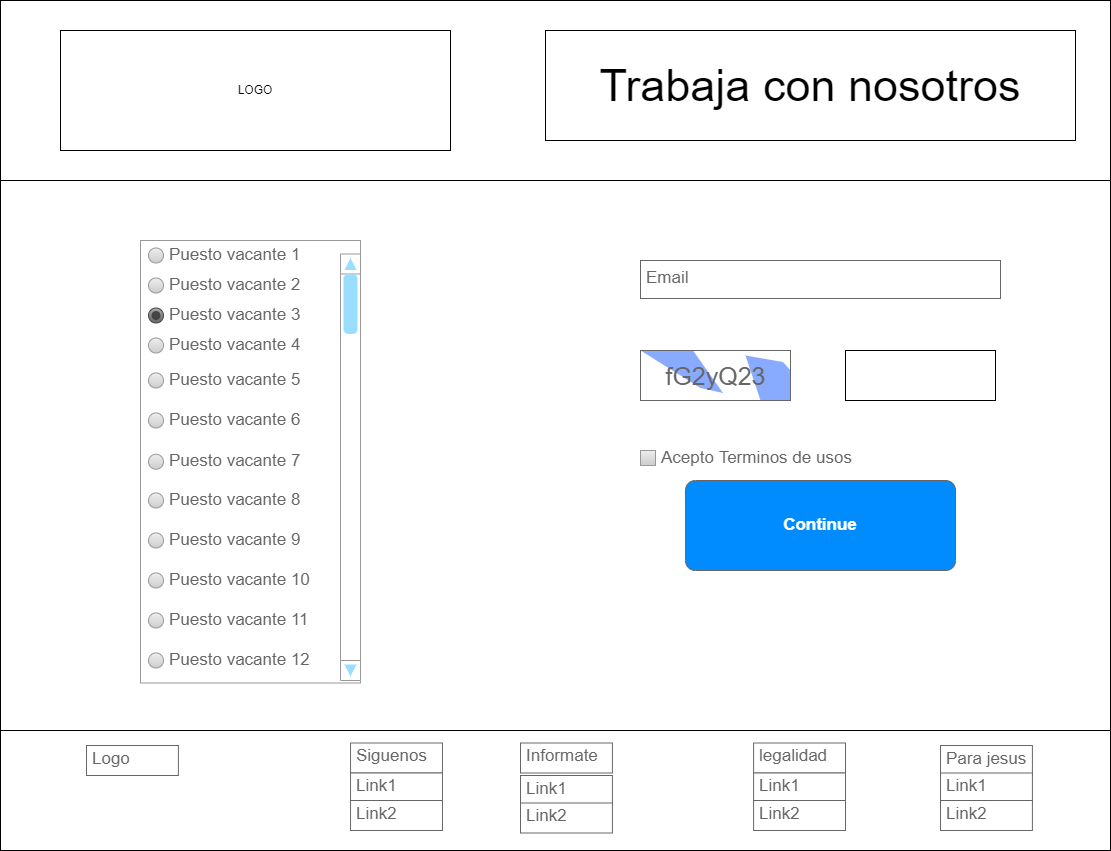

The diagram above was exported from draw.io. Its source (the exported page's mxGraphModel, read from the mxfile embedded in the PNG):
<mxGraphModel dx="1381" dy="764" grid="1" gridSize="10" guides="1" tooltips="1" connect="1" arrows="1" fold="1" page="1" pageScale="1" pageWidth="1169" pageHeight="827" math="0" shadow="0">
  <root>
    <mxCell id="0" />
    <mxCell id="1" parent="0" />
    <mxCell id="-Y1TBZsEYISroL5elr4d-1" value="" style="rounded=0;whiteSpace=wrap;html=1;" parent="1" vertex="1">
      <mxGeometry x="30" y="20" width="1110" height="850" as="geometry" />
    </mxCell>
    <mxCell id="-Y1TBZsEYISroL5elr4d-88" value="" style="rounded=0;whiteSpace=wrap;html=1;" parent="1" vertex="1">
      <mxGeometry x="30" y="20" width="1110" height="180" as="geometry" />
    </mxCell>
    <mxCell id="-Y1TBZsEYISroL5elr4d-3" value="LOGO" style="rounded=0;whiteSpace=wrap;html=1;" parent="1" vertex="1">
      <mxGeometry x="90" y="50" width="390" height="120" as="geometry" />
    </mxCell>
    <mxCell id="-Y1TBZsEYISroL5elr4d-6" value="" style="strokeWidth=1;shadow=0;dashed=0;align=center;html=1;shape=mxgraph.mockup.forms.rrect;rSize=0;strokeColor=#999999;fillColor=#ffffff;recursiveResize=0;" parent="1" vertex="1">
      <mxGeometry x="170" y="260" width="220" height="442.5" as="geometry" />
    </mxCell>
    <mxCell id="-Y1TBZsEYISroL5elr4d-7" value="Puesto vacante 1" style="shape=ellipse;rSize=0;fillColor=#eeeeee;strokeColor=#999999;gradientColor=#cccccc;html=1;align=left;spacingLeft=4;fontSize=17;fontColor=#666666;labelPosition=right;" parent="-Y1TBZsEYISroL5elr4d-6" vertex="1">
      <mxGeometry x="8" y="7.5" width="15" height="15" as="geometry" />
    </mxCell>
    <mxCell id="-Y1TBZsEYISroL5elr4d-8" value="Puesto vacante 2" style="shape=ellipse;rSize=0;fillColor=#eeeeee;strokeColor=#999999;gradientColor=#cccccc;html=1;align=left;spacingLeft=4;fontSize=17;fontColor=#666666;labelPosition=right;" parent="-Y1TBZsEYISroL5elr4d-6" vertex="1">
      <mxGeometry x="8" y="37.5" width="15" height="15" as="geometry" />
    </mxCell>
    <mxCell id="-Y1TBZsEYISroL5elr4d-9" value="&lt;span style=&quot;color: rgb(102, 102, 102);&quot;&gt;Puesto vacante 3&lt;/span&gt;" style="shape=ellipse;rSize=0;fillColor=#aaaaaa;strokeColor=#444444;gradientColor=#666666;html=1;align=left;spacingLeft=4;fontSize=17;fontColor=#008cff;labelPosition=right;" parent="-Y1TBZsEYISroL5elr4d-6" vertex="1">
      <mxGeometry x="8" y="67.5" width="15" height="15" as="geometry" />
    </mxCell>
    <mxCell id="-Y1TBZsEYISroL5elr4d-10" value="" style="shape=ellipse;fillColor=#444444;strokeColor=none;html=1;" parent="-Y1TBZsEYISroL5elr4d-9" vertex="1">
      <mxGeometry x="3" y="3" width="9" height="9" as="geometry" />
    </mxCell>
    <mxCell id="-Y1TBZsEYISroL5elr4d-11" value="Puesto vacante 4" style="shape=ellipse;rSize=0;fillColor=#eeeeee;strokeColor=#999999;gradientColor=#cccccc;html=1;align=left;spacingLeft=4;fontSize=17;fontColor=#666666;labelPosition=right;" parent="-Y1TBZsEYISroL5elr4d-6" vertex="1">
      <mxGeometry x="8" y="97.5" width="15" height="15" as="geometry" />
    </mxCell>
    <mxCell id="-Y1TBZsEYISroL5elr4d-44" value="Puesto vacante 5" style="shape=ellipse;rSize=0;fillColor=#eeeeee;strokeColor=#999999;gradientColor=#cccccc;html=1;align=left;spacingLeft=4;fontSize=17;fontColor=#666666;labelPosition=right;" parent="-Y1TBZsEYISroL5elr4d-6" vertex="1">
      <mxGeometry x="8" y="132.5" width="15" height="15" as="geometry" />
    </mxCell>
    <mxCell id="-Y1TBZsEYISroL5elr4d-45" value="Puesto vacante 6" style="shape=ellipse;rSize=0;fillColor=#eeeeee;strokeColor=#999999;gradientColor=#cccccc;html=1;align=left;spacingLeft=4;fontSize=17;fontColor=#666666;labelPosition=right;" parent="-Y1TBZsEYISroL5elr4d-6" vertex="1">
      <mxGeometry x="8" y="172.5" width="15" height="15" as="geometry" />
    </mxCell>
    <mxCell id="-Y1TBZsEYISroL5elr4d-47" value="Puesto vacante 7" style="shape=ellipse;rSize=0;fillColor=#eeeeee;strokeColor=#999999;gradientColor=#cccccc;html=1;align=left;spacingLeft=4;fontSize=17;fontColor=#666666;labelPosition=right;" parent="-Y1TBZsEYISroL5elr4d-6" vertex="1">
      <mxGeometry x="8" y="213.75" width="15" height="15" as="geometry" />
    </mxCell>
    <mxCell id="-Y1TBZsEYISroL5elr4d-48" value="Puesto vacante 8" style="shape=ellipse;rSize=0;fillColor=#eeeeee;strokeColor=#999999;gradientColor=#cccccc;html=1;align=left;spacingLeft=4;fontSize=17;fontColor=#666666;labelPosition=right;" parent="-Y1TBZsEYISroL5elr4d-6" vertex="1">
      <mxGeometry x="8" y="252.5" width="15" height="15" as="geometry" />
    </mxCell>
    <mxCell id="-Y1TBZsEYISroL5elr4d-49" value="Puesto vacante 9" style="shape=ellipse;rSize=0;fillColor=#eeeeee;strokeColor=#999999;gradientColor=#cccccc;html=1;align=left;spacingLeft=4;fontSize=17;fontColor=#666666;labelPosition=right;" parent="-Y1TBZsEYISroL5elr4d-6" vertex="1">
      <mxGeometry x="8" y="292.5" width="15" height="15" as="geometry" />
    </mxCell>
    <mxCell id="-Y1TBZsEYISroL5elr4d-50" value="Puesto vacante 10" style="shape=ellipse;rSize=0;fillColor=#eeeeee;strokeColor=#999999;gradientColor=#cccccc;html=1;align=left;spacingLeft=4;fontSize=17;fontColor=#666666;labelPosition=right;" parent="-Y1TBZsEYISroL5elr4d-6" vertex="1">
      <mxGeometry x="8" y="332.5" width="15" height="15" as="geometry" />
    </mxCell>
    <mxCell id="-Y1TBZsEYISroL5elr4d-52" value="Puesto vacante 11" style="shape=ellipse;rSize=0;fillColor=#eeeeee;strokeColor=#999999;gradientColor=#cccccc;html=1;align=left;spacingLeft=4;fontSize=17;fontColor=#666666;labelPosition=right;" parent="-Y1TBZsEYISroL5elr4d-6" vertex="1">
      <mxGeometry x="8" y="372.5" width="15" height="15" as="geometry" />
    </mxCell>
    <mxCell id="-Y1TBZsEYISroL5elr4d-53" value="Puesto vacante 12" style="shape=ellipse;rSize=0;fillColor=#eeeeee;strokeColor=#999999;gradientColor=#cccccc;html=1;align=left;spacingLeft=4;fontSize=17;fontColor=#666666;labelPosition=right;" parent="-Y1TBZsEYISroL5elr4d-6" vertex="1">
      <mxGeometry x="8" y="412.5" width="15" height="15" as="geometry" />
    </mxCell>
    <mxCell id="-Y1TBZsEYISroL5elr4d-54" value="" style="verticalLabelPosition=bottom;shadow=0;dashed=0;align=center;html=1;verticalAlign=top;strokeWidth=1;shape=mxgraph.mockup.navigation.scrollBar;strokeColor=#999999;barPos=100;fillColor2=#99ddff;strokeColor2=none;direction=north;" parent="-Y1TBZsEYISroL5elr4d-6" vertex="1">
      <mxGeometry x="200" y="13.5" width="20" height="426.5" as="geometry" />
    </mxCell>
    <mxCell id="-Y1TBZsEYISroL5elr4d-55" value="Continue" style="strokeWidth=1;shadow=0;dashed=0;align=center;html=1;shape=mxgraph.mockup.buttons.button;strokeColor=#666666;fontColor=#ffffff;mainText=;buttonStyle=round;fontSize=17;fontStyle=1;fillColor=#008cff;whiteSpace=wrap;" parent="1" vertex="1">
      <mxGeometry x="715" y="500" width="270" height="90" as="geometry" />
    </mxCell>
    <mxCell id="-Y1TBZsEYISroL5elr4d-79" value="fG2yQ23" style="strokeWidth=1;shadow=0;dashed=0;align=center;html=1;shape=mxgraph.mockup.text.captcha;fontColor=#666666;fontSize=25;strokeColor=#666666;mainText=" parent="1" vertex="1">
      <mxGeometry x="670" y="370" width="150" height="50" as="geometry" />
    </mxCell>
    <mxCell id="-Y1TBZsEYISroL5elr4d-80" value="Email" style="strokeWidth=1;shadow=0;dashed=0;align=center;html=1;shape=mxgraph.mockup.text.textBox;fontColor=#666666;align=left;fontSize=17;spacingLeft=4;spacingTop=-3;strokeColor=#666666;mainText=" parent="1" vertex="1">
      <mxGeometry x="670" y="280" width="360" height="38" as="geometry" />
    </mxCell>
    <mxCell id="-Y1TBZsEYISroL5elr4d-86" value="Acepto Terminos de usos" style="strokeWidth=1;shadow=0;dashed=0;align=center;html=1;shape=mxgraph.mockup.forms.rrect;rSize=0;fillColor=#eeeeee;strokeColor=#999999;gradientColor=#cccccc;align=left;spacingLeft=4;fontSize=17;fontColor=#666666;labelPosition=right;" parent="1" vertex="1">
      <mxGeometry x="670" y="470" width="15" height="15" as="geometry" />
    </mxCell>
    <mxCell id="-Y1TBZsEYISroL5elr4d-87" value="" style="rounded=0;whiteSpace=wrap;html=1;" parent="1" vertex="1">
      <mxGeometry x="875" y="370" width="150" height="50" as="geometry" />
    </mxCell>
    <mxCell id="-Y1TBZsEYISroL5elr4d-89" value="Trabaja con nosotros" style="rounded=0;whiteSpace=wrap;html=1;fontSize=45;" parent="1" vertex="1">
      <mxGeometry x="575" y="50" width="530" height="110" as="geometry" />
    </mxCell>
    <mxCell id="tvtG5pZioY5RAeAyjgS8-1" value="" style="rounded=0;whiteSpace=wrap;html=1;" vertex="1" parent="1">
      <mxGeometry x="366" y="750" width="120" height="60" as="geometry" />
    </mxCell>
    <mxCell id="tvtG5pZioY5RAeAyjgS8-2" value="" style="rounded=0;whiteSpace=wrap;html=1;" vertex="1" parent="1">
      <mxGeometry x="30" y="750" width="1110" height="120" as="geometry" />
    </mxCell>
    <mxCell id="tvtG5pZioY5RAeAyjgS8-3" value="Siguenos" style="strokeWidth=1;shadow=0;dashed=0;align=center;html=1;shape=mxgraph.mockup.text.textBox;fontColor=#666666;align=left;fontSize=17;spacingLeft=4;spacingTop=-3;strokeColor=#666666;mainText=" vertex="1" parent="1">
      <mxGeometry x="380.05" y="762.5" width="91.9" height="30" as="geometry" />
    </mxCell>
    <mxCell id="tvtG5pZioY5RAeAyjgS8-4" value="Link1" style="strokeWidth=1;shadow=0;dashed=0;align=center;html=1;shape=mxgraph.mockup.text.textBox;fontColor=#666666;align=left;fontSize=17;spacingLeft=4;spacingTop=-3;strokeColor=#666666;mainText=" vertex="1" parent="1">
      <mxGeometry x="380.05" y="792.5" width="91.9" height="30" as="geometry" />
    </mxCell>
    <mxCell id="tvtG5pZioY5RAeAyjgS8-5" value="Link2" style="strokeWidth=1;shadow=0;dashed=0;align=center;html=1;shape=mxgraph.mockup.text.textBox;fontColor=#666666;align=left;fontSize=17;spacingLeft=4;spacingTop=-3;strokeColor=#666666;mainText=" vertex="1" parent="1">
      <mxGeometry x="380.05" y="820" width="91.9" height="30" as="geometry" />
    </mxCell>
    <mxCell id="tvtG5pZioY5RAeAyjgS8-6" value="Informate" style="strokeWidth=1;shadow=0;dashed=0;align=center;html=1;shape=mxgraph.mockup.text.textBox;fontColor=#666666;align=left;fontSize=17;spacingLeft=4;spacingTop=-3;strokeColor=#666666;mainText=" vertex="1" parent="1">
      <mxGeometry x="550" y="762.5" width="91.9" height="30" as="geometry" />
    </mxCell>
    <mxCell id="tvtG5pZioY5RAeAyjgS8-7" value="legalidad" style="strokeWidth=1;shadow=0;dashed=0;align=center;html=1;shape=mxgraph.mockup.text.textBox;fontColor=#666666;align=left;fontSize=17;spacingLeft=4;spacingTop=-3;strokeColor=#666666;mainText=" vertex="1" parent="1">
      <mxGeometry x="783.1" y="762.5" width="91.9" height="30" as="geometry" />
    </mxCell>
    <mxCell id="tvtG5pZioY5RAeAyjgS8-8" value="Logo" style="strokeWidth=1;shadow=0;dashed=0;align=center;html=1;shape=mxgraph.mockup.text.textBox;fontColor=#666666;align=left;fontSize=17;spacingLeft=4;spacingTop=-3;strokeColor=#666666;mainText=" vertex="1" parent="1">
      <mxGeometry x="116.00000000000001" y="765" width="91.9" height="30" as="geometry" />
    </mxCell>
    <mxCell id="tvtG5pZioY5RAeAyjgS8-9" value="Para jesus" style="strokeWidth=1;shadow=0;dashed=0;align=center;html=1;shape=mxgraph.mockup.text.textBox;fontColor=#666666;align=left;fontSize=17;spacingLeft=4;spacingTop=-3;strokeColor=#666666;mainText=" vertex="1" parent="1">
      <mxGeometry x="970" y="765" width="91.9" height="30" as="geometry" />
    </mxCell>
    <mxCell id="tvtG5pZioY5RAeAyjgS8-10" value="Link1" style="strokeWidth=1;shadow=0;dashed=0;align=center;html=1;shape=mxgraph.mockup.text.textBox;fontColor=#666666;align=left;fontSize=17;spacingLeft=4;spacingTop=-3;strokeColor=#666666;mainText=" vertex="1" parent="1">
      <mxGeometry x="550" y="795" width="91.9" height="30" as="geometry" />
    </mxCell>
    <mxCell id="tvtG5pZioY5RAeAyjgS8-11" value="Link2" style="strokeWidth=1;shadow=0;dashed=0;align=center;html=1;shape=mxgraph.mockup.text.textBox;fontColor=#666666;align=left;fontSize=17;spacingLeft=4;spacingTop=-3;strokeColor=#666666;mainText=" vertex="1" parent="1">
      <mxGeometry x="550" y="822.5" width="91.9" height="30" as="geometry" />
    </mxCell>
    <mxCell id="tvtG5pZioY5RAeAyjgS8-12" value="Link1" style="strokeWidth=1;shadow=0;dashed=0;align=center;html=1;shape=mxgraph.mockup.text.textBox;fontColor=#666666;align=left;fontSize=17;spacingLeft=4;spacingTop=-3;strokeColor=#666666;mainText=" vertex="1" parent="1">
      <mxGeometry x="783.1" y="792.5" width="91.9" height="30" as="geometry" />
    </mxCell>
    <mxCell id="tvtG5pZioY5RAeAyjgS8-13" value="Link2" style="strokeWidth=1;shadow=0;dashed=0;align=center;html=1;shape=mxgraph.mockup.text.textBox;fontColor=#666666;align=left;fontSize=17;spacingLeft=4;spacingTop=-3;strokeColor=#666666;mainText=" vertex="1" parent="1">
      <mxGeometry x="783.1" y="820" width="91.9" height="30" as="geometry" />
    </mxCell>
    <mxCell id="tvtG5pZioY5RAeAyjgS8-14" value="Link1" style="strokeWidth=1;shadow=0;dashed=0;align=center;html=1;shape=mxgraph.mockup.text.textBox;fontColor=#666666;align=left;fontSize=17;spacingLeft=4;spacingTop=-3;strokeColor=#666666;mainText=" vertex="1" parent="1">
      <mxGeometry x="970" y="792.5" width="91.9" height="30" as="geometry" />
    </mxCell>
    <mxCell id="tvtG5pZioY5RAeAyjgS8-15" value="Link2" style="strokeWidth=1;shadow=0;dashed=0;align=center;html=1;shape=mxgraph.mockup.text.textBox;fontColor=#666666;align=left;fontSize=17;spacingLeft=4;spacingTop=-3;strokeColor=#666666;mainText=" vertex="1" parent="1">
      <mxGeometry x="970" y="820" width="91.9" height="30" as="geometry" />
    </mxCell>
  </root>
</mxGraphModel>